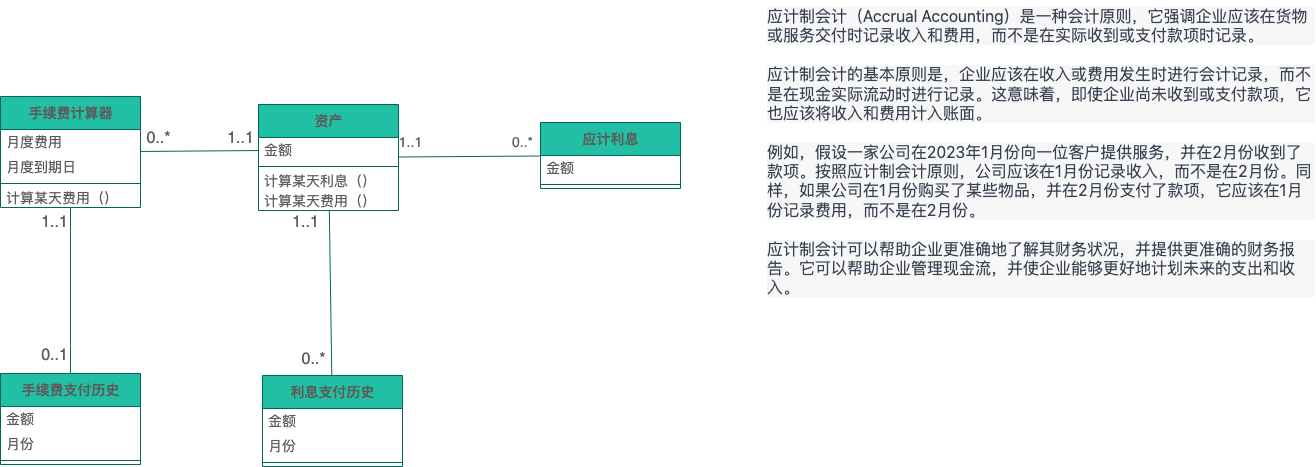

The diagram above was exported from draw.io. Its source (the exported page's mxGraphModel, read from the mxfile embedded in the PNG):
<mxGraphModel dx="946" dy="745" grid="0" gridSize="10" guides="1" tooltips="1" connect="1" arrows="1" fold="1" page="0" pageScale="1" pageWidth="850" pageHeight="1100" math="0" shadow="0">
  <root>
    <mxCell id="0" />
    <mxCell id="1" parent="0" />
    <mxCell id="LQ0kFoDbETnFIgS14Lf6-1" style="edgeStyle=none;curved=1;rounded=0;orthogonalLoop=1;jettySize=auto;html=1;fontSize=14;startSize=8;endSize=8;endArrow=none;endFill=0;labelBackgroundColor=none;strokeColor=#006658;fontColor=default;" parent="1" source="LQ0kFoDbETnFIgS14Lf6-4" target="LQ0kFoDbETnFIgS14Lf6-24" edge="1">
      <mxGeometry relative="1" as="geometry" />
    </mxCell>
    <mxCell id="LQ0kFoDbETnFIgS14Lf6-2" value="1..1" style="edgeLabel;html=1;align=center;verticalAlign=middle;resizable=0;points=[];fontSize=14;labelBackgroundColor=none;fontColor=#5C5C5C;" parent="LQ0kFoDbETnFIgS14Lf6-1" vertex="1" connectable="0">
      <mxGeometry x="-0.8546" y="2" relative="1" as="geometry">
        <mxPoint x="2" y="-13" as="offset" />
      </mxGeometry>
    </mxCell>
    <mxCell id="LQ0kFoDbETnFIgS14Lf6-3" value="0..*" style="edgeLabel;html=1;align=center;verticalAlign=middle;resizable=0;points=[];fontSize=14;labelBackgroundColor=none;fontColor=#5C5C5C;" parent="LQ0kFoDbETnFIgS14Lf6-1" vertex="1" connectable="0">
      <mxGeometry x="0.7415" relative="1" as="geometry">
        <mxPoint y="-14" as="offset" />
      </mxGeometry>
    </mxCell>
    <mxCell id="LQ0kFoDbETnFIgS14Lf6-4" value="资产" style="swimlane;fontStyle=1;align=center;verticalAlign=middle;childLayout=stackLayout;horizontal=1;startSize=33;horizontalStack=0;resizeParent=1;resizeParentMax=0;resizeLast=0;collapsible=0;marginBottom=0;html=1;fontSize=14;labelBackgroundColor=none;fillColor=#21C0A5;strokeColor=#006658;fontColor=#5C5C5C;" parent="1" vertex="1">
      <mxGeometry x="240" y="76" width="140" height="106" as="geometry" />
    </mxCell>
    <mxCell id="LQ0kFoDbETnFIgS14Lf6-5" value="金额" style="text;html=1;strokeColor=none;fillColor=none;align=left;verticalAlign=middle;spacingLeft=4;spacingRight=4;overflow=hidden;rotatable=0;points=[[0,0.5],[1,0.5]];portConstraint=eastwest;fontSize=14;labelBackgroundColor=none;fontColor=#5C5C5C;" parent="LQ0kFoDbETnFIgS14Lf6-4" vertex="1">
      <mxGeometry y="33" width="140" height="25" as="geometry" />
    </mxCell>
    <mxCell id="LQ0kFoDbETnFIgS14Lf6-6" value="" style="line;strokeWidth=1;fillColor=none;align=left;verticalAlign=middle;spacingTop=-1;spacingLeft=3;spacingRight=3;rotatable=0;labelPosition=right;points=[];portConstraint=eastwest;fontSize=14;labelBackgroundColor=none;strokeColor=#006658;fontColor=#5C5C5C;" parent="LQ0kFoDbETnFIgS14Lf6-4" vertex="1">
      <mxGeometry y="58" width="140" height="8" as="geometry" />
    </mxCell>
    <mxCell id="LQ0kFoDbETnFIgS14Lf6-7" value="计算某天利息（）" style="text;html=1;strokeColor=none;fillColor=none;align=left;verticalAlign=middle;spacingLeft=4;spacingRight=4;overflow=hidden;rotatable=0;points=[[0,0.5],[1,0.5]];portConstraint=eastwest;fontSize=14;labelBackgroundColor=none;fontColor=#5C5C5C;" parent="LQ0kFoDbETnFIgS14Lf6-4" vertex="1">
      <mxGeometry y="66" width="140" height="20" as="geometry" />
    </mxCell>
    <mxCell id="LQ0kFoDbETnFIgS14Lf6-8" value="计算某天费用（）" style="text;html=1;strokeColor=none;fillColor=none;align=left;verticalAlign=middle;spacingLeft=4;spacingRight=4;overflow=hidden;rotatable=0;points=[[0,0.5],[1,0.5]];portConstraint=eastwest;fontSize=14;labelBackgroundColor=none;fontColor=#5C5C5C;" parent="LQ0kFoDbETnFIgS14Lf6-4" vertex="1">
      <mxGeometry y="86" width="140" height="20" as="geometry" />
    </mxCell>
    <mxCell id="LQ0kFoDbETnFIgS14Lf6-9" style="edgeStyle=none;curved=1;rounded=0;orthogonalLoop=1;jettySize=auto;html=1;strokeColor=#006658;fontSize=12;fontColor=#5C5C5C;startSize=8;endSize=8;fillColor=#21C0A5;endArrow=none;endFill=0;" parent="1" source="LQ0kFoDbETnFIgS14Lf6-12" target="LQ0kFoDbETnFIgS14Lf6-17" edge="1">
      <mxGeometry relative="1" as="geometry" />
    </mxCell>
    <mxCell id="LQ0kFoDbETnFIgS14Lf6-10" value="1..1" style="edgeLabel;html=1;align=center;verticalAlign=middle;resizable=0;points=[];fontSize=16;fontColor=#5C5C5C;" parent="LQ0kFoDbETnFIgS14Lf6-9" vertex="1" connectable="0">
      <mxGeometry x="-0.8373" y="1" relative="1" as="geometry">
        <mxPoint x="-18" as="offset" />
      </mxGeometry>
    </mxCell>
    <mxCell id="LQ0kFoDbETnFIgS14Lf6-11" value="0..1" style="edgeLabel;html=1;align=center;verticalAlign=middle;resizable=0;points=[];fontSize=16;fontColor=#5C5C5C;" parent="LQ0kFoDbETnFIgS14Lf6-9" vertex="1" connectable="0">
      <mxGeometry x="0.7651" y="1" relative="1" as="geometry">
        <mxPoint x="-18" as="offset" />
      </mxGeometry>
    </mxCell>
    <mxCell id="LQ0kFoDbETnFIgS14Lf6-12" value="手续费计算器" style="swimlane;fontStyle=1;align=center;verticalAlign=middle;childLayout=stackLayout;horizontal=1;startSize=33;horizontalStack=0;resizeParent=1;resizeParentMax=0;resizeLast=0;collapsible=0;marginBottom=0;html=1;fontSize=14;labelBackgroundColor=none;fillColor=#21C0A5;strokeColor=#006658;fontColor=#5C5C5C;" parent="1" vertex="1">
      <mxGeometry x="-18" y="68" width="140" height="111" as="geometry" />
    </mxCell>
    <mxCell id="LQ0kFoDbETnFIgS14Lf6-13" value="月度费用" style="text;html=1;strokeColor=none;fillColor=none;align=left;verticalAlign=middle;spacingLeft=4;spacingRight=4;overflow=hidden;rotatable=0;points=[[0,0.5],[1,0.5]];portConstraint=eastwest;fontSize=14;labelBackgroundColor=none;fontColor=#5C5C5C;" parent="LQ0kFoDbETnFIgS14Lf6-12" vertex="1">
      <mxGeometry y="33" width="140" height="25" as="geometry" />
    </mxCell>
    <mxCell id="LQ0kFoDbETnFIgS14Lf6-14" value="月度到期日" style="text;html=1;strokeColor=none;fillColor=none;align=left;verticalAlign=middle;spacingLeft=4;spacingRight=4;overflow=hidden;rotatable=0;points=[[0,0.5],[1,0.5]];portConstraint=eastwest;fontSize=14;labelBackgroundColor=none;fontColor=#5C5C5C;" parent="LQ0kFoDbETnFIgS14Lf6-12" vertex="1">
      <mxGeometry y="58" width="140" height="25" as="geometry" />
    </mxCell>
    <mxCell id="LQ0kFoDbETnFIgS14Lf6-15" value="" style="line;strokeWidth=1;fillColor=none;align=left;verticalAlign=middle;spacingTop=-1;spacingLeft=3;spacingRight=3;rotatable=0;labelPosition=right;points=[];portConstraint=eastwest;fontSize=14;labelBackgroundColor=none;strokeColor=#006658;fontColor=#5C5C5C;" parent="LQ0kFoDbETnFIgS14Lf6-12" vertex="1">
      <mxGeometry y="83" width="140" height="8" as="geometry" />
    </mxCell>
    <mxCell id="LQ0kFoDbETnFIgS14Lf6-16" value="计算某天费用（）" style="text;html=1;strokeColor=none;fillColor=none;align=left;verticalAlign=middle;spacingLeft=4;spacingRight=4;overflow=hidden;rotatable=0;points=[[0,0.5],[1,0.5]];portConstraint=eastwest;fontSize=14;labelBackgroundColor=none;fontColor=#5C5C5C;" parent="LQ0kFoDbETnFIgS14Lf6-12" vertex="1">
      <mxGeometry y="91" width="140" height="20" as="geometry" />
    </mxCell>
    <mxCell id="LQ0kFoDbETnFIgS14Lf6-17" value="手续费支付历史" style="swimlane;fontStyle=1;align=center;verticalAlign=middle;childLayout=stackLayout;horizontal=1;startSize=33;horizontalStack=0;resizeParent=1;resizeParentMax=0;resizeLast=0;collapsible=0;marginBottom=0;html=1;fontSize=14;labelBackgroundColor=none;fillColor=#21C0A5;strokeColor=#006658;fontColor=#5C5C5C;" parent="1" vertex="1">
      <mxGeometry x="-18" y="345" width="140" height="91" as="geometry" />
    </mxCell>
    <mxCell id="LQ0kFoDbETnFIgS14Lf6-18" value="金额" style="text;html=1;strokeColor=none;fillColor=none;align=left;verticalAlign=middle;spacingLeft=4;spacingRight=4;overflow=hidden;rotatable=0;points=[[0,0.5],[1,0.5]];portConstraint=eastwest;fontSize=14;labelBackgroundColor=none;fontColor=#5C5C5C;" parent="LQ0kFoDbETnFIgS14Lf6-17" vertex="1">
      <mxGeometry y="33" width="140" height="25" as="geometry" />
    </mxCell>
    <mxCell id="LQ0kFoDbETnFIgS14Lf6-19" value="月份" style="text;html=1;strokeColor=none;fillColor=none;align=left;verticalAlign=middle;spacingLeft=4;spacingRight=4;overflow=hidden;rotatable=0;points=[[0,0.5],[1,0.5]];portConstraint=eastwest;fontSize=14;labelBackgroundColor=none;fontColor=#5C5C5C;" parent="LQ0kFoDbETnFIgS14Lf6-17" vertex="1">
      <mxGeometry y="58" width="140" height="25" as="geometry" />
    </mxCell>
    <mxCell id="LQ0kFoDbETnFIgS14Lf6-20" value="" style="line;strokeWidth=1;fillColor=none;align=left;verticalAlign=middle;spacingTop=-1;spacingLeft=3;spacingRight=3;rotatable=0;labelPosition=right;points=[];portConstraint=eastwest;fontSize=14;labelBackgroundColor=none;strokeColor=#006658;fontColor=#5C5C5C;" parent="LQ0kFoDbETnFIgS14Lf6-17" vertex="1">
      <mxGeometry y="83" width="140" height="8" as="geometry" />
    </mxCell>
    <mxCell id="LQ0kFoDbETnFIgS14Lf6-24" value="应计利息" style="swimlane;fontStyle=1;align=center;verticalAlign=middle;childLayout=stackLayout;horizontal=1;startSize=33;horizontalStack=0;resizeParent=1;resizeParentMax=0;resizeLast=0;collapsible=0;marginBottom=0;html=1;fontSize=14;labelBackgroundColor=none;fillColor=#21C0A5;strokeColor=#006658;fontColor=#5C5C5C;" parent="1" vertex="1">
      <mxGeometry x="522" y="94" width="140" height="66" as="geometry" />
    </mxCell>
    <mxCell id="LQ0kFoDbETnFIgS14Lf6-28" value="金额" style="text;html=1;strokeColor=none;fillColor=none;align=left;verticalAlign=middle;spacingLeft=4;spacingRight=4;overflow=hidden;rotatable=0;points=[[0,0.5],[1,0.5]];portConstraint=eastwest;fontSize=14;labelBackgroundColor=none;fontColor=#5C5C5C;" parent="LQ0kFoDbETnFIgS14Lf6-24" vertex="1">
      <mxGeometry y="33" width="140" height="25" as="geometry" />
    </mxCell>
    <mxCell id="LQ0kFoDbETnFIgS14Lf6-30" value="" style="line;strokeWidth=1;fillColor=none;align=left;verticalAlign=middle;spacingTop=-1;spacingLeft=3;spacingRight=3;rotatable=0;labelPosition=right;points=[];portConstraint=eastwest;fontSize=14;labelBackgroundColor=none;strokeColor=#006658;fontColor=#5C5C5C;" parent="LQ0kFoDbETnFIgS14Lf6-24" vertex="1">
      <mxGeometry y="58" width="140" height="8" as="geometry" />
    </mxCell>
    <mxCell id="LQ0kFoDbETnFIgS14Lf6-32" value="" style="edgeStyle=none;curved=1;rounded=0;orthogonalLoop=1;jettySize=auto;html=1;strokeColor=#006658;fontSize=12;fontColor=#5C5C5C;endArrow=none;endFill=0;startSize=8;endSize=8;fillColor=#21C0A5;" parent="1" source="LQ0kFoDbETnFIgS14Lf6-33" target="LQ0kFoDbETnFIgS14Lf6-4" edge="1">
      <mxGeometry relative="1" as="geometry" />
    </mxCell>
    <mxCell id="LQ0kFoDbETnFIgS14Lf6-40" value="1..1" style="edgeLabel;html=1;align=center;verticalAlign=middle;resizable=0;points=[];fontSize=16;fontColor=#5C5C5C;" parent="LQ0kFoDbETnFIgS14Lf6-32" vertex="1" connectable="0">
      <mxGeometry x="0.8596" y="3" relative="1" as="geometry">
        <mxPoint x="-21" y="-1" as="offset" />
      </mxGeometry>
    </mxCell>
    <mxCell id="LQ0kFoDbETnFIgS14Lf6-41" value="0..*" style="edgeLabel;html=1;align=center;verticalAlign=middle;resizable=0;points=[];fontSize=16;fontColor=#5C5C5C;" parent="LQ0kFoDbETnFIgS14Lf6-32" vertex="1" connectable="0">
      <mxGeometry x="-0.8089" y="-1" relative="1" as="geometry">
        <mxPoint x="-20" as="offset" />
      </mxGeometry>
    </mxCell>
    <mxCell id="LQ0kFoDbETnFIgS14Lf6-33" value="利息支付历史" style="swimlane;fontStyle=1;align=center;verticalAlign=middle;childLayout=stackLayout;horizontal=1;startSize=33;horizontalStack=0;resizeParent=1;resizeParentMax=0;resizeLast=0;collapsible=0;marginBottom=0;html=1;fontSize=14;labelBackgroundColor=none;fillColor=#21C0A5;strokeColor=#006658;fontColor=#5C5C5C;" parent="1" vertex="1">
      <mxGeometry x="244" y="347" width="140" height="91" as="geometry" />
    </mxCell>
    <mxCell id="LQ0kFoDbETnFIgS14Lf6-34" value="金额" style="text;html=1;strokeColor=none;fillColor=none;align=left;verticalAlign=middle;spacingLeft=4;spacingRight=4;overflow=hidden;rotatable=0;points=[[0,0.5],[1,0.5]];portConstraint=eastwest;fontSize=14;labelBackgroundColor=none;fontColor=#5C5C5C;" parent="LQ0kFoDbETnFIgS14Lf6-33" vertex="1">
      <mxGeometry y="33" width="140" height="25" as="geometry" />
    </mxCell>
    <mxCell id="LQ0kFoDbETnFIgS14Lf6-35" value="月份" style="text;html=1;strokeColor=none;fillColor=none;align=left;verticalAlign=middle;spacingLeft=4;spacingRight=4;overflow=hidden;rotatable=0;points=[[0,0.5],[1,0.5]];portConstraint=eastwest;fontSize=14;labelBackgroundColor=none;fontColor=#5C5C5C;" parent="LQ0kFoDbETnFIgS14Lf6-33" vertex="1">
      <mxGeometry y="58" width="140" height="25" as="geometry" />
    </mxCell>
    <mxCell id="LQ0kFoDbETnFIgS14Lf6-36" value="" style="line;strokeWidth=1;fillColor=none;align=left;verticalAlign=middle;spacingTop=-1;spacingLeft=3;spacingRight=3;rotatable=0;labelPosition=right;points=[];portConstraint=eastwest;fontSize=14;labelBackgroundColor=none;strokeColor=#006658;fontColor=#5C5C5C;" parent="LQ0kFoDbETnFIgS14Lf6-33" vertex="1">
      <mxGeometry y="83" width="140" height="8" as="geometry" />
    </mxCell>
    <mxCell id="LQ0kFoDbETnFIgS14Lf6-37" style="edgeStyle=none;curved=1;rounded=0;orthogonalLoop=1;jettySize=auto;html=1;strokeColor=#006658;fontSize=12;fontColor=default;endArrow=none;endFill=0;startSize=8;endSize=8;fillColor=#21C0A5;labelBackgroundColor=none;" parent="1" source="LQ0kFoDbETnFIgS14Lf6-5" target="LQ0kFoDbETnFIgS14Lf6-12" edge="1">
      <mxGeometry relative="1" as="geometry" />
    </mxCell>
    <mxCell id="LQ0kFoDbETnFIgS14Lf6-38" value="0..*" style="edgeLabel;html=1;align=center;verticalAlign=middle;resizable=0;points=[];fontSize=16;fontColor=#5C5C5C;labelBackgroundColor=none;" parent="LQ0kFoDbETnFIgS14Lf6-37" vertex="1" connectable="0">
      <mxGeometry x="0.712" y="1" relative="1" as="geometry">
        <mxPoint y="-14" as="offset" />
      </mxGeometry>
    </mxCell>
    <mxCell id="LQ0kFoDbETnFIgS14Lf6-39" value="1..1" style="edgeLabel;html=1;align=center;verticalAlign=middle;resizable=0;points=[];fontSize=16;fontColor=#5C5C5C;labelBackgroundColor=none;" parent="LQ0kFoDbETnFIgS14Lf6-37" vertex="1" connectable="0">
      <mxGeometry x="-0.7799" y="-2" relative="1" as="geometry">
        <mxPoint x="-5" y="-11" as="offset" />
      </mxGeometry>
    </mxCell>
    <mxCell id="LQ0kFoDbETnFIgS14Lf6-42" value="&lt;meta charset=&quot;utf-8&quot;&gt;&lt;p style=&quot;border: 0px solid rgb(217, 217, 227); box-sizing: border-box; --tw-border-spacing-x:0; --tw-border-spacing-y:0; --tw-translate-x:0; --tw-translate-y:0; --tw-rotate:0; --tw-skew-x:0; --tw-skew-y:0; --tw-scale-x:1; --tw-scale-y:1; --tw-pan-x: ; --tw-pan-y: ; --tw-pinch-zoom: ; --tw-scroll-snap-strictness:proximity; --tw-ordinal: ; --tw-slashed-zero: ; --tw-numeric-figure: ; --tw-numeric-spacing: ; --tw-numeric-fraction: ; --tw-ring-inset: ; --tw-ring-offset-width:0px; --tw-ring-offset-color:#fff; --tw-ring-color:rgba(59,130,246,0.5); --tw-ring-offset-shadow:0 0 transparent; --tw-ring-shadow:0 0 transparent; --tw-shadow:0 0 transparent; --tw-shadow-colored:0 0 transparent; --tw-blur: ; --tw-brightness: ; --tw-contrast: ; --tw-grayscale: ; --tw-hue-rotate: ; --tw-invert: ; --tw-saturate: ; --tw-sepia: ; --tw-drop-shadow: ; --tw-backdrop-blur: ; --tw-backdrop-brightness: ; --tw-backdrop-contrast: ; --tw-backdrop-grayscale: ; --tw-backdrop-hue-rotate: ; --tw-backdrop-invert: ; --tw-backdrop-opacity: ; --tw-backdrop-saturate: ; --tw-backdrop-sepia: ; margin: 0px 0px 1.25em; color: rgb(55, 65, 81); font-family: Söhne, ui-sans-serif, system-ui, -apple-system, &amp;quot;Segoe UI&amp;quot;, Roboto, Ubuntu, Cantarell, &amp;quot;Noto Sans&amp;quot;, sans-serif, &amp;quot;Helvetica Neue&amp;quot;, Arial, &amp;quot;Apple Color Emoji&amp;quot;, &amp;quot;Segoe UI Emoji&amp;quot;, &amp;quot;Segoe UI Symbol&amp;quot;, &amp;quot;Noto Color Emoji&amp;quot;; font-size: 16px; font-style: normal; font-variant-ligatures: normal; font-variant-caps: normal; font-weight: 400; letter-spacing: normal; orphans: 2; text-align: start; text-indent: 0px; text-transform: none; widows: 2; word-spacing: 0px; -webkit-text-stroke-width: 0px; background-color: rgb(247, 247, 248); text-decoration-thickness: initial; text-decoration-style: initial; text-decoration-color: initial;&quot;&gt;应计制会计（Accrual Accounting）是一种会计原则，它强调企业应该在货物或服务交付时记录收入和费用，而不是在实际收到或支付款项时记录。&lt;/p&gt;&lt;p style=&quot;border: 0px solid rgb(217, 217, 227); box-sizing: border-box; --tw-border-spacing-x:0; --tw-border-spacing-y:0; --tw-translate-x:0; --tw-translate-y:0; --tw-rotate:0; --tw-skew-x:0; --tw-skew-y:0; --tw-scale-x:1; --tw-scale-y:1; --tw-pan-x: ; --tw-pan-y: ; --tw-pinch-zoom: ; --tw-scroll-snap-strictness:proximity; --tw-ordinal: ; --tw-slashed-zero: ; --tw-numeric-figure: ; --tw-numeric-spacing: ; --tw-numeric-fraction: ; --tw-ring-inset: ; --tw-ring-offset-width:0px; --tw-ring-offset-color:#fff; --tw-ring-color:rgba(59,130,246,0.5); --tw-ring-offset-shadow:0 0 transparent; --tw-ring-shadow:0 0 transparent; --tw-shadow:0 0 transparent; --tw-shadow-colored:0 0 transparent; --tw-blur: ; --tw-brightness: ; --tw-contrast: ; --tw-grayscale: ; --tw-hue-rotate: ; --tw-invert: ; --tw-saturate: ; --tw-sepia: ; --tw-drop-shadow: ; --tw-backdrop-blur: ; --tw-backdrop-brightness: ; --tw-backdrop-contrast: ; --tw-backdrop-grayscale: ; --tw-backdrop-hue-rotate: ; --tw-backdrop-invert: ; --tw-backdrop-opacity: ; --tw-backdrop-saturate: ; --tw-backdrop-sepia: ; margin: 1.25em 0px; color: rgb(55, 65, 81); font-family: Söhne, ui-sans-serif, system-ui, -apple-system, &amp;quot;Segoe UI&amp;quot;, Roboto, Ubuntu, Cantarell, &amp;quot;Noto Sans&amp;quot;, sans-serif, &amp;quot;Helvetica Neue&amp;quot;, Arial, &amp;quot;Apple Color Emoji&amp;quot;, &amp;quot;Segoe UI Emoji&amp;quot;, &amp;quot;Segoe UI Symbol&amp;quot;, &amp;quot;Noto Color Emoji&amp;quot;; font-size: 16px; font-style: normal; font-variant-ligatures: normal; font-variant-caps: normal; font-weight: 400; letter-spacing: normal; orphans: 2; text-align: start; text-indent: 0px; text-transform: none; widows: 2; word-spacing: 0px; -webkit-text-stroke-width: 0px; background-color: rgb(247, 247, 248); text-decoration-thickness: initial; text-decoration-style: initial; text-decoration-color: initial;&quot;&gt;应计制会计的基本原则是，企业应该在收入或费用发生时进行会计记录，而不是在现金实际流动时进行记录。这意味着，即使企业尚未收到或支付款项，它也应该将收入和费用计入账面。&lt;/p&gt;&lt;p style=&quot;border: 0px solid rgb(217, 217, 227); box-sizing: border-box; --tw-border-spacing-x:0; --tw-border-spacing-y:0; --tw-translate-x:0; --tw-translate-y:0; --tw-rotate:0; --tw-skew-x:0; --tw-skew-y:0; --tw-scale-x:1; --tw-scale-y:1; --tw-pan-x: ; --tw-pan-y: ; --tw-pinch-zoom: ; --tw-scroll-snap-strictness:proximity; --tw-ordinal: ; --tw-slashed-zero: ; --tw-numeric-figure: ; --tw-numeric-spacing: ; --tw-numeric-fraction: ; --tw-ring-inset: ; --tw-ring-offset-width:0px; --tw-ring-offset-color:#fff; --tw-ring-color:rgba(59,130,246,0.5); --tw-ring-offset-shadow:0 0 transparent; --tw-ring-shadow:0 0 transparent; --tw-shadow:0 0 transparent; --tw-shadow-colored:0 0 transparent; --tw-blur: ; --tw-brightness: ; --tw-contrast: ; --tw-grayscale: ; --tw-hue-rotate: ; --tw-invert: ; --tw-saturate: ; --tw-sepia: ; --tw-drop-shadow: ; --tw-backdrop-blur: ; --tw-backdrop-brightness: ; --tw-backdrop-contrast: ; --tw-backdrop-grayscale: ; --tw-backdrop-hue-rotate: ; --tw-backdrop-invert: ; --tw-backdrop-opacity: ; --tw-backdrop-saturate: ; --tw-backdrop-sepia: ; margin: 1.25em 0px; color: rgb(55, 65, 81); font-family: Söhne, ui-sans-serif, system-ui, -apple-system, &amp;quot;Segoe UI&amp;quot;, Roboto, Ubuntu, Cantarell, &amp;quot;Noto Sans&amp;quot;, sans-serif, &amp;quot;Helvetica Neue&amp;quot;, Arial, &amp;quot;Apple Color Emoji&amp;quot;, &amp;quot;Segoe UI Emoji&amp;quot;, &amp;quot;Segoe UI Symbol&amp;quot;, &amp;quot;Noto Color Emoji&amp;quot;; font-size: 16px; font-style: normal; font-variant-ligatures: normal; font-variant-caps: normal; font-weight: 400; letter-spacing: normal; orphans: 2; text-align: start; text-indent: 0px; text-transform: none; widows: 2; word-spacing: 0px; -webkit-text-stroke-width: 0px; background-color: rgb(247, 247, 248); text-decoration-thickness: initial; text-decoration-style: initial; text-decoration-color: initial;&quot;&gt;例如，假设一家公司在2023年1月份向一位客户提供服务，并在2月份收到了款项。按照应计制会计原则，公司应该在1月份记录收入，而不是在2月份。同样，如果公司在1月份购买了某些物品，并在2月份支付了款项，它应该在1月份记录费用，而不是在2月份。&lt;/p&gt;&lt;p style=&quot;border: 0px solid rgb(217, 217, 227); box-sizing: border-box; --tw-border-spacing-x:0; --tw-border-spacing-y:0; --tw-translate-x:0; --tw-translate-y:0; --tw-rotate:0; --tw-skew-x:0; --tw-skew-y:0; --tw-scale-x:1; --tw-scale-y:1; --tw-pan-x: ; --tw-pan-y: ; --tw-pinch-zoom: ; --tw-scroll-snap-strictness:proximity; --tw-ordinal: ; --tw-slashed-zero: ; --tw-numeric-figure: ; --tw-numeric-spacing: ; --tw-numeric-fraction: ; --tw-ring-inset: ; --tw-ring-offset-width:0px; --tw-ring-offset-color:#fff; --tw-ring-color:rgba(59,130,246,0.5); --tw-ring-offset-shadow:0 0 transparent; --tw-ring-shadow:0 0 transparent; --tw-shadow:0 0 transparent; --tw-shadow-colored:0 0 transparent; --tw-blur: ; --tw-brightness: ; --tw-contrast: ; --tw-grayscale: ; --tw-hue-rotate: ; --tw-invert: ; --tw-saturate: ; --tw-sepia: ; --tw-drop-shadow: ; --tw-backdrop-blur: ; --tw-backdrop-brightness: ; --tw-backdrop-contrast: ; --tw-backdrop-grayscale: ; --tw-backdrop-hue-rotate: ; --tw-backdrop-invert: ; --tw-backdrop-opacity: ; --tw-backdrop-saturate: ; --tw-backdrop-sepia: ; margin: 1.25em 0px 0px; color: rgb(55, 65, 81); font-family: Söhne, ui-sans-serif, system-ui, -apple-system, &amp;quot;Segoe UI&amp;quot;, Roboto, Ubuntu, Cantarell, &amp;quot;Noto Sans&amp;quot;, sans-serif, &amp;quot;Helvetica Neue&amp;quot;, Arial, &amp;quot;Apple Color Emoji&amp;quot;, &amp;quot;Segoe UI Emoji&amp;quot;, &amp;quot;Segoe UI Symbol&amp;quot;, &amp;quot;Noto Color Emoji&amp;quot;; font-size: 16px; font-style: normal; font-variant-ligatures: normal; font-variant-caps: normal; font-weight: 400; letter-spacing: normal; orphans: 2; text-align: start; text-indent: 0px; text-transform: none; widows: 2; word-spacing: 0px; -webkit-text-stroke-width: 0px; background-color: rgb(247, 247, 248); text-decoration-thickness: initial; text-decoration-style: initial; text-decoration-color: initial;&quot;&gt;应计制会计可以帮助企业更准确地了解其财务状况，并提供更准确的财务报告。它可以帮助企业管理现金流，并使企业能够更好地计划未来的支出和收入。&lt;/p&gt;" style="text;whiteSpace=wrap;html=1;fontSize=16;fontColor=#5C5C5C;" parent="1" vertex="1">
      <mxGeometry x="747" y="-28" width="550" height="332" as="geometry" />
    </mxCell>
  </root>
</mxGraphModel>